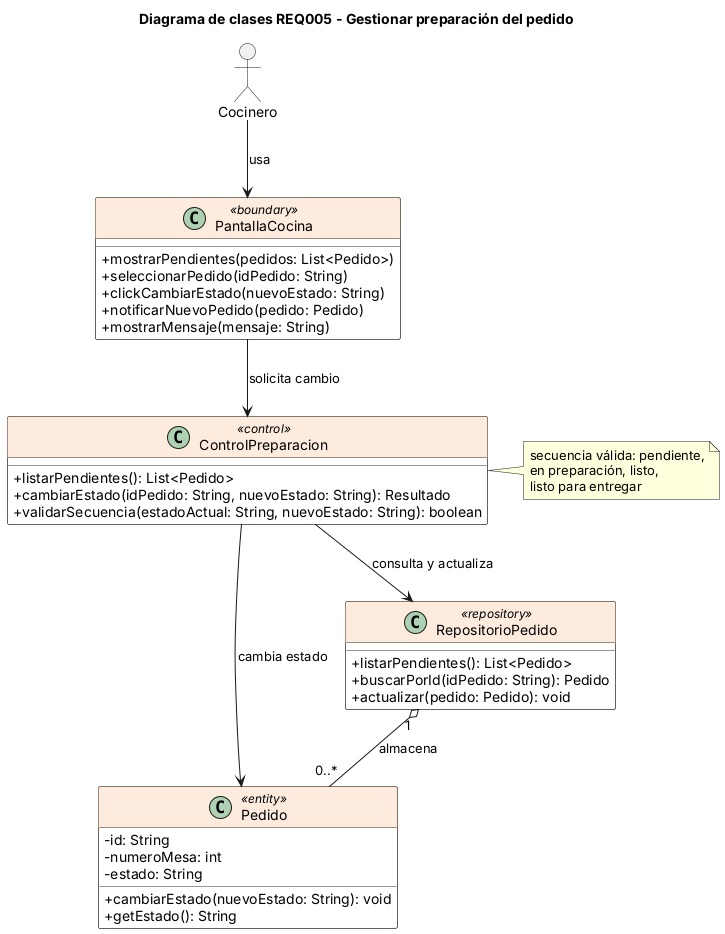

The diagram above was rendered by PlantUML. Its source (embedded in the PNG):
@startuml
/'
METADATOS DE TRAZABILIDAD
Requisito: REQ005 (RF-05 de la ERS) - Gestionar preparación del pedido
Caso de uso: CU 0-4 (Guía 1 y Guía 2)
Historia de usuario: REQ005 en MTZHU_G5_V1.xlsx
Jira: SCRUM-27 (Sprint 3)
Modelo de lenguaje usado: Claude (Anthropic), 11 de noviembre de 2026

Prompt: Actúa como un Analista de Software y Diseñador UML. Con base en el siguiente requisito atómico, genera el código PlantUML correspondiente a un Diagrama de Clases que modele la ontología básica de esta funcionalidad (frontera, controlador, entidades y persistencia desacoplada). Usa los nombres de las clases de análisis de la Guía 2 del proyecto Bocatto: PantallaCocina, ControlPreparacion, Pedido, RepositorioPedido.

Requisito Atómico: "El sistema de gestión de pedidos Bocatto deberá permitir al Cocinero ver los pedidos pendientes y cambiar su estado solo en la secuencia pendiente, en preparación, listo y listo para entregar, reflejando el nuevo estado para el personal y el cliente."
'/
title Diagrama de clases REQ005 - Gestionar preparación del pedido
allowmixing
skinparam classAttributeIconSize 0
skinparam shadowing false
skinparam class {
  BackgroundColor #FFFFFF
  BorderColor #3B2A20
  HeaderBackgroundColor #FDEBDD
}
actor Cocinero
class "PantallaCocina" <<boundary>> {
  + mostrarPendientes(pedidos: List<Pedido>)
  + seleccionarPedido(idPedido: String)
  + clickCambiarEstado(nuevoEstado: String)
  + notificarNuevoPedido(pedido: Pedido)
  + mostrarMensaje(mensaje: String)
}
class "ControlPreparacion" <<control>> {
  + listarPendientes(): List<Pedido>
  + cambiarEstado(idPedido: String, nuevoEstado: String): Resultado
  + validarSecuencia(estadoActual: String, nuevoEstado: String): boolean
}
class "Pedido" <<entity>> {
  - id: String
  - numeroMesa: int
  - estado: String
  + cambiarEstado(nuevoEstado: String): void
  + getEstado(): String
}
class "RepositorioPedido" <<repository>> {
  + listarPendientes(): List<Pedido>
  + buscarPorId(idPedido: String): Pedido
  + actualizar(pedido: Pedido): void
}
Cocinero --> PantallaCocina : usa
PantallaCocina --> ControlPreparacion : solicita cambio
ControlPreparacion --> RepositorioPedido : consulta y actualiza
ControlPreparacion --> Pedido : cambia estado
RepositorioPedido "1" o-- "0..*" Pedido : almacena
note right of ControlPreparacion : secuencia válida: pendiente,\nen preparación, listo,\nlisto para entregar
@enduml